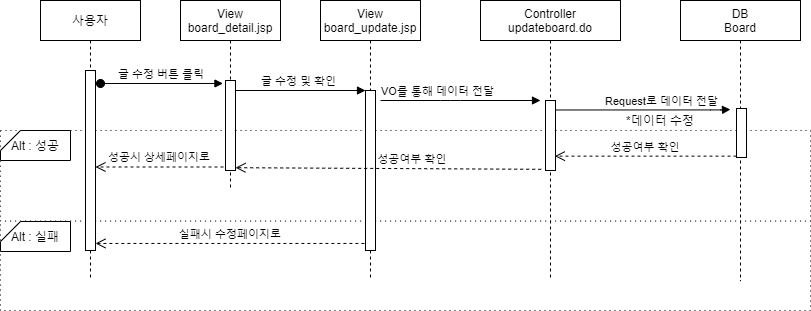

The diagram above was exported from draw.io. Its source (the exported page's mxGraphModel, read from the mxfile embedded in the PNG):
<mxGraphModel dx="1038" dy="491" grid="1" gridSize="10" guides="1" tooltips="1" connect="1" arrows="1" fold="1" page="1" pageScale="1" pageWidth="827" pageHeight="1169" math="0" shadow="0">
  <root>
    <mxCell id="M1Tg4jX-fFkgIxswlvRJ-0" />
    <mxCell id="M1Tg4jX-fFkgIxswlvRJ-1" parent="M1Tg4jX-fFkgIxswlvRJ-0" />
    <mxCell id="CDQ2RuzA_AKp4jRt-9qT-0" value="" style="rounded=0;whiteSpace=wrap;html=1;dashed=1;dashPattern=1 4;" parent="M1Tg4jX-fFkgIxswlvRJ-1" vertex="1">
      <mxGeometry x="20" y="300" width="810" height="90" as="geometry" />
    </mxCell>
    <mxCell id="CDQ2RuzA_AKp4jRt-9qT-1" value="" style="rounded=0;whiteSpace=wrap;html=1;dashed=1;dashPattern=1 4;" parent="M1Tg4jX-fFkgIxswlvRJ-1" vertex="1">
      <mxGeometry x="20" y="210" width="810" height="90.57" as="geometry" />
    </mxCell>
    <mxCell id="CDQ2RuzA_AKp4jRt-9qT-2" value="사용자" style="shape=umlLifeline;perimeter=lifelinePerimeter;container=1;collapsible=0;recursiveResize=0;rounded=0;shadow=0;strokeWidth=1;" parent="M1Tg4jX-fFkgIxswlvRJ-1" vertex="1">
      <mxGeometry x="60" y="80" width="100" height="280" as="geometry" />
    </mxCell>
    <mxCell id="CDQ2RuzA_AKp4jRt-9qT-3" value="" style="points=[];perimeter=orthogonalPerimeter;rounded=0;shadow=0;strokeWidth=1;" parent="CDQ2RuzA_AKp4jRt-9qT-2" vertex="1">
      <mxGeometry x="45" y="70" width="10" height="180" as="geometry" />
    </mxCell>
    <mxCell id="CDQ2RuzA_AKp4jRt-9qT-4" value="View&#10;board_update.jsp" style="shape=umlLifeline;perimeter=lifelinePerimeter;container=1;collapsible=0;recursiveResize=0;rounded=0;shadow=0;strokeWidth=1;" parent="M1Tg4jX-fFkgIxswlvRJ-1" vertex="1">
      <mxGeometry x="340" y="80" width="100" height="280" as="geometry" />
    </mxCell>
    <mxCell id="CDQ2RuzA_AKp4jRt-9qT-5" value="" style="points=[];perimeter=orthogonalPerimeter;rounded=0;shadow=0;strokeWidth=1;" parent="CDQ2RuzA_AKp4jRt-9qT-4" vertex="1">
      <mxGeometry x="45" y="90" width="10" height="160" as="geometry" />
    </mxCell>
    <mxCell id="CDQ2RuzA_AKp4jRt-9qT-6" value="성공시 상세페이지로" style="verticalAlign=bottom;endArrow=open;dashed=1;endSize=8;shadow=0;strokeWidth=1;exitX=-0.2;exitY=0.961;exitDx=0;exitDy=0;exitPerimeter=0;" parent="M1Tg4jX-fFkgIxswlvRJ-1" source="CDQ2RuzA_AKp4jRt-9qT-23" target="CDQ2RuzA_AKp4jRt-9qT-3" edge="1">
      <mxGeometry relative="1" as="geometry">
        <mxPoint x="120" y="230" as="targetPoint" />
        <mxPoint x="461.56999999999994" y="319.88" as="sourcePoint" />
      </mxGeometry>
    </mxCell>
    <mxCell id="CDQ2RuzA_AKp4jRt-9qT-7" value="글 수정 및 확인 " style="verticalAlign=bottom;endArrow=block;entryX=0;entryY=0;shadow=0;strokeWidth=1;" parent="M1Tg4jX-fFkgIxswlvRJ-1" source="CDQ2RuzA_AKp4jRt-9qT-23" target="CDQ2RuzA_AKp4jRt-9qT-5" edge="1">
      <mxGeometry relative="1" as="geometry">
        <mxPoint x="240" y="160" as="sourcePoint" />
      </mxGeometry>
    </mxCell>
    <mxCell id="CDQ2RuzA_AKp4jRt-9qT-8" value="Controller&#10;updateboard.do" style="shape=umlLifeline;perimeter=lifelinePerimeter;container=1;collapsible=0;recursiveResize=0;rounded=0;shadow=0;strokeWidth=1;" parent="M1Tg4jX-fFkgIxswlvRJ-1" vertex="1">
      <mxGeometry x="500" y="80" width="140" height="280" as="geometry" />
    </mxCell>
    <mxCell id="CDQ2RuzA_AKp4jRt-9qT-9" value="" style="points=[];perimeter=orthogonalPerimeter;rounded=0;shadow=0;strokeWidth=1;" parent="CDQ2RuzA_AKp4jRt-9qT-8" vertex="1">
      <mxGeometry x="65" y="100" width="10" height="70" as="geometry" />
    </mxCell>
    <mxCell id="CDQ2RuzA_AKp4jRt-9qT-10" value="DB&#10;Board" style="shape=umlLifeline;perimeter=lifelinePerimeter;container=1;collapsible=0;recursiveResize=0;rounded=0;shadow=0;strokeWidth=1;" parent="M1Tg4jX-fFkgIxswlvRJ-1" vertex="1">
      <mxGeometry x="700" y="80" width="120" height="280.57" as="geometry" />
    </mxCell>
    <mxCell id="CDQ2RuzA_AKp4jRt-9qT-11" value="" style="points=[];perimeter=orthogonalPerimeter;rounded=0;shadow=0;strokeWidth=1;" parent="CDQ2RuzA_AKp4jRt-9qT-10" vertex="1">
      <mxGeometry x="56" y="108" width="10" height="49" as="geometry" />
    </mxCell>
    <mxCell id="CDQ2RuzA_AKp4jRt-9qT-12" value="" style="verticalAlign=bottom;endArrow=block;shadow=0;strokeWidth=1;" parent="M1Tg4jX-fFkgIxswlvRJ-1" edge="1">
      <mxGeometry relative="1" as="geometry">
        <mxPoint x="400" y="180" as="sourcePoint" />
        <mxPoint x="560" y="180" as="targetPoint" />
        <Array as="points">
          <mxPoint x="470" y="180" />
        </Array>
      </mxGeometry>
    </mxCell>
    <mxCell id="CDQ2RuzA_AKp4jRt-9qT-13" value="Request로 데이터 전달" style="edgeLabel;html=1;align=center;verticalAlign=middle;resizable=0;points=[];" parent="CDQ2RuzA_AKp4jRt-9qT-12" vertex="1" connectable="0">
      <mxGeometry x="-0.0042" y="3" relative="1" as="geometry">
        <mxPoint x="200.69" y="3" as="offset" />
      </mxGeometry>
    </mxCell>
    <mxCell id="CDQ2RuzA_AKp4jRt-9qT-14" value="" style="verticalAlign=bottom;endArrow=block;shadow=0;strokeWidth=1;exitX=0.532;exitY=0.391;exitDx=0;exitDy=0;exitPerimeter=0;" parent="M1Tg4jX-fFkgIxswlvRJ-1" source="CDQ2RuzA_AKp4jRt-9qT-8" edge="1">
      <mxGeometry relative="1" as="geometry">
        <mxPoint x="620" y="189.43000000000006" as="sourcePoint" />
        <mxPoint x="750" y="188.9999999999999" as="targetPoint" />
        <Array as="points">
          <mxPoint x="740" y="189.43" />
        </Array>
      </mxGeometry>
    </mxCell>
    <mxCell id="CDQ2RuzA_AKp4jRt-9qT-15" value="VO를 통해 데이터 전달" style="edgeLabel;html=1;align=center;verticalAlign=middle;resizable=0;points=[];" parent="CDQ2RuzA_AKp4jRt-9qT-14" vertex="1" connectable="0">
      <mxGeometry x="-0.0042" y="3" relative="1" as="geometry">
        <mxPoint x="-204.57" y="-16.43" as="offset" />
      </mxGeometry>
    </mxCell>
    <mxCell id="CDQ2RuzA_AKp4jRt-9qT-16" value="성공여부 확인" style="verticalAlign=bottom;endArrow=open;dashed=1;endSize=8;shadow=0;strokeWidth=1;exitX=-0.429;exitY=0.983;exitDx=0;exitDy=0;exitPerimeter=0;entryX=0.55;entryY=0.88;entryDx=0;entryDy=0;entryPerimeter=0;" parent="M1Tg4jX-fFkgIxswlvRJ-1" source="CDQ2RuzA_AKp4jRt-9qT-9" target="CDQ2RuzA_AKp4jRt-9qT-22" edge="1">
      <mxGeometry x="-0.1568" relative="1" as="geometry">
        <mxPoint x="480" y="239" as="targetPoint" />
        <mxPoint x="445" y="220" as="sourcePoint" />
        <mxPoint as="offset" />
      </mxGeometry>
    </mxCell>
    <mxCell id="CDQ2RuzA_AKp4jRt-9qT-17" value="성공여부 확인" style="verticalAlign=bottom;endArrow=open;dashed=1;endSize=8;shadow=0;strokeWidth=1;entryX=0.935;entryY=0.795;entryDx=0;entryDy=0;entryPerimeter=0;" parent="M1Tg4jX-fFkgIxswlvRJ-1" source="CDQ2RuzA_AKp4jRt-9qT-11" target="CDQ2RuzA_AKp4jRt-9qT-9" edge="1">
      <mxGeometry relative="1" as="geometry">
        <mxPoint x="660" y="210" as="targetPoint" />
        <mxPoint x="818.19" y="210" as="sourcePoint" />
      </mxGeometry>
    </mxCell>
    <mxCell id="CDQ2RuzA_AKp4jRt-9qT-18" value="Alt : 실패" style="shape=card;whiteSpace=wrap;html=1;size=20;rotation=0;" parent="M1Tg4jX-fFkgIxswlvRJ-1" vertex="1">
      <mxGeometry x="20" y="301" width="70" height="30" as="geometry" />
    </mxCell>
    <mxCell id="CDQ2RuzA_AKp4jRt-9qT-20" value="Alt : 성공" style="shape=card;whiteSpace=wrap;html=1;size=20;rotation=0;" parent="M1Tg4jX-fFkgIxswlvRJ-1" vertex="1">
      <mxGeometry x="20" y="210" width="70" height="30" as="geometry" />
    </mxCell>
    <mxCell id="CDQ2RuzA_AKp4jRt-9qT-22" value="View&#10;board_detail.jsp" style="shape=umlLifeline;perimeter=lifelinePerimeter;container=1;collapsible=0;recursiveResize=0;rounded=0;shadow=0;strokeWidth=1;" parent="M1Tg4jX-fFkgIxswlvRJ-1" vertex="1">
      <mxGeometry x="200" y="80" width="100" height="190" as="geometry" />
    </mxCell>
    <mxCell id="CDQ2RuzA_AKp4jRt-9qT-23" value="" style="points=[];perimeter=orthogonalPerimeter;rounded=0;shadow=0;strokeWidth=1;" parent="CDQ2RuzA_AKp4jRt-9qT-22" vertex="1">
      <mxGeometry x="45" y="80" width="10" height="90" as="geometry" />
    </mxCell>
    <mxCell id="CDQ2RuzA_AKp4jRt-9qT-26" value="글 수정 버튼 클릭" style="verticalAlign=bottom;startArrow=oval;endArrow=block;startSize=8;shadow=0;strokeWidth=1;entryX=-0.255;entryY=0.033;entryDx=0;entryDy=0;entryPerimeter=0;" parent="M1Tg4jX-fFkgIxswlvRJ-1" target="CDQ2RuzA_AKp4jRt-9qT-23" edge="1">
      <mxGeometry relative="1" as="geometry">
        <mxPoint x="120" y="163" as="sourcePoint" />
        <mxPoint x="224" y="161" as="targetPoint" />
      </mxGeometry>
    </mxCell>
    <mxCell id="CDQ2RuzA_AKp4jRt-9qT-27" value="실패시 수정페이지로" style="verticalAlign=bottom;endArrow=open;dashed=1;endSize=8;shadow=0;strokeWidth=1;exitX=-0.111;exitY=0.956;exitDx=0;exitDy=0;exitPerimeter=0;" parent="M1Tg4jX-fFkgIxswlvRJ-1" source="CDQ2RuzA_AKp4jRt-9qT-5" target="CDQ2RuzA_AKp4jRt-9qT-3" edge="1">
      <mxGeometry relative="1" as="geometry">
        <mxPoint x="-10" y="250.00000000000003" as="targetPoint" />
        <mxPoint x="337.72" y="250.00000000000003" as="sourcePoint" />
      </mxGeometry>
    </mxCell>
    <mxCell id="i9ch9Y2qeu_aemdgrZrB-3" value="*데이터 수정" style="text;html=1;strokeColor=none;fillColor=none;align=center;verticalAlign=middle;whiteSpace=wrap;rounded=0;" parent="M1Tg4jX-fFkgIxswlvRJ-1" vertex="1">
      <mxGeometry x="620" y="190" width="120" height="20" as="geometry" />
    </mxCell>
  </root>
</mxGraphModel>